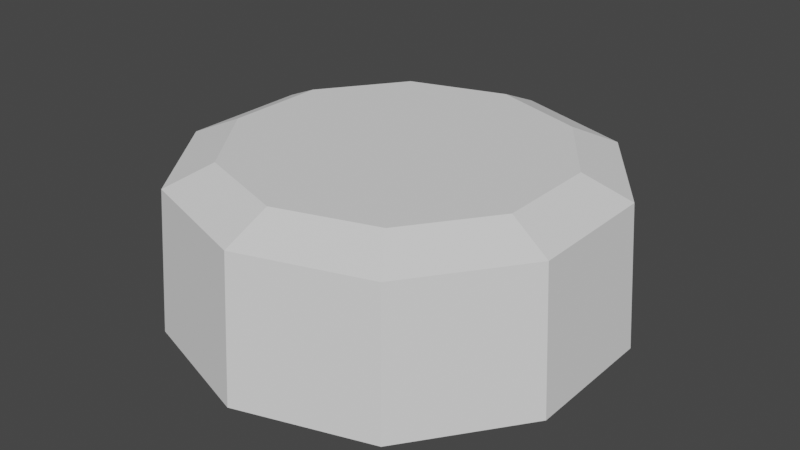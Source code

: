 # Source: turret_base.blend  (saved by Blender 2.80.41; exported with 4.5.12 LTS)
import bpy
from mathutils import Matrix  # noqa: F401  (used for matrix-valued properties, if any)

bpy.ops.wm.read_factory_settings(use_empty=True)
scene = bpy.context.scene
scene.name = 'Scene'

# ---- collections
col_collection = bpy.data.collections.new('Collection'); scene.collection.children.link(col_collection)

# ---- world
world_world = bpy.data.worlds.new('World'); scene.world = world_world
world_world.use_nodes = True; world_world.node_tree.nodes.clear()
_N = world_world.node_tree.nodes; _L = world_world.node_tree.links
n0 = _N.new('ShaderNodeOutputWorld'); n0.name = 'World Output'; n0.location = (300, 300)
n1 = _N.new('ShaderNodeBackground'); n1.name = 'Background'; n1.location = (10, 300)
n1.inputs[0].default_value = (0.05088, 0.05088, 0.05088, 1.0)
_L.new(n1.outputs[0], n0.inputs[0])
n0.is_active_output = True
world_world.color = (0.05088, 0.05088, 0.05088)
world_world.use_sun_shadow = False
world_world.sun_shadow_jitter_overblur = 0.0

# ---- meshes
me_icosphere = bpy.data.meshes.new('Icosphere')
me_icosphere.from_pydata([(-0.7931, 1.092, -1.435), (0.0, -1.287, -0.5681), (-0.7564, -1.041, -0.5681), (0.0, 1.287, -0.5681), (1.224, 0.3977, -0.5681), (-0.7564, 1.041, -0.5681), (-0.7931, -1.092, -1.435), (1.011e-09, 1.349, -1.435), (1.283, -0.4169, -1.435), (0.7564, -1.041, -0.5681), (-1.283, -0.4169, -1.435), (0.7931, -1.092, -1.435), (-1.224, -0.3977, -0.5681), (1.224, -0.3977, -0.5681), (0.7564, 1.041, -0.5681), (-1.224, 0.3977, -0.5681), (0.9511, -0.309, -0.4445), (0.9511, 0.309, -0.4445), (0.0, -1.0, -0.4445), (0.5878, -0.809, -0.4445), (-0.9511, -0.309, -0.4445), (-0.5878, -0.809, -0.4445), (-0.5878, 0.809, -0.4445), (-0.9511, 0.309, -0.4445), (0.5878, 0.809, -0.4445), (0.0, 1.0, -0.4445), (1.283, 0.4169, -1.435), (-1.283, 0.4169, -1.435), (1.011e-09, -1.349, -1.435), (0.7931, 1.092, -1.435)], [], [(15, 5, 0, 27), (8, 11, 28, 6, 10, 27, 0, 7, 29, 26), (18, 21, 2, 1), (23, 22, 5, 15), (12, 15, 27, 10), (3, 14, 29, 7), (19, 18, 1, 9), (1, 2, 6, 28), (21, 20, 12, 2), (22, 25, 3, 5), (24, 17, 4, 14), (17, 16, 13, 4), (20, 23, 15, 12), (25, 24, 14, 3), (5, 3, 7, 0), (9, 1, 28, 11), (2, 12, 10, 6), (4, 13, 8, 26), (13, 9, 11, 8), (14, 4, 26, 29), (16, 19, 9, 13), (19, 16, 17, 24, 25, 22, 23, 20, 21, 18)])
_uv = me_icosphere.uv_layers.new(name='UVMap')
_uv.uv.foreach_set('vector', [0.8399, 0.9109, 0.8363, 0.9061, 0.8411, 0.9042, 0.8426, 0.9066, 0.8487, 0.8989, 0.8503, 0.9013, 0.8501, 0.9042, 0.8482, 0.9066, 0.8454, 0.9076, 0.8426, 0.9066, 0.8411, 0.9042, 0.8412, 0.9012, 0.843, 0.8988, 0.8459, 0.898, 0.8586, 0.9068, 0.8536, 0.9136, 0.8515, 0.9106, 0.8551, 0.9056, 0.8378, 0.9139, 0.8328, 0.9071, 0.8363, 0.9061, 0.8399, 0.9109, 0.8458, 0.9127, 0.8399, 0.9109, 0.8426, 0.9066, 0.8454, 0.9076, 0.8362, 0.8999, 0.8397, 0.8949, 0.843, 0.8988, 0.8412, 0.9012, 0.8586, 0.8984, 0.8586, 0.9068, 0.8551, 0.9056, 0.8551, 0.8994, 0.8551, 0.9056, 0.8515, 0.9106, 0.8482, 0.9066, 0.8501, 0.9042, 0.8536, 0.9136, 0.8458, 0.9163, 0.8458, 0.9127, 0.8515, 0.9106, 0.8328, 0.9071, 0.8327, 0.8987, 0.8362, 0.8999, 0.8363, 0.9061, 0.8376, 0.8919, 0.8456, 0.8892, 0.8455, 0.8928, 0.8397, 0.8949, 0.8456, 0.8892, 0.8536, 0.8916, 0.8514, 0.8946, 0.8455, 0.8928, 0.8458, 0.9163, 0.8378, 0.9139, 0.8399, 0.9109, 0.8458, 0.9127, 0.8327, 0.8987, 0.8376, 0.8919, 0.8397, 0.8949, 0.8362, 0.8999, 0.8363, 0.9061, 0.8362, 0.8999, 0.8412, 0.9012, 0.8411, 0.9042, 0.8551, 0.8994, 0.8551, 0.9056, 0.8501, 0.9042, 0.8503, 0.9013, 0.8515, 0.9106, 0.8458, 0.9127, 0.8454, 0.9076, 0.8482, 0.9066, 0.8455, 0.8928, 0.8514, 0.8946, 0.8487, 0.8989, 0.8459, 0.898, 0.8514, 0.8946, 0.8551, 0.8994, 0.8503, 0.9013, 0.8487, 0.8989, 0.8397, 0.8949, 0.8455, 0.8928, 0.8459, 0.898, 0.843, 0.8988, 0.8536, 0.8916, 0.8586, 0.8984, 0.8551, 0.8994, 0.8514, 0.8946, 0.8247, 0.9153, 0.8299, 0.917, 0.8331, 0.9214, 0.8331, 0.9269, 0.8299, 0.9313, 0.8247, 0.933, 0.8195, 0.9313, 0.8163, 0.9269, 0.8163, 0.9214, 0.8195, 0.917])
me_icosphere.use_remesh_preserve_volume = False
me_icosphere.use_remesh_preserve_attributes = False
me_icosphere.use_mirror_vertex_groups = False
me_icosphere.update()

# ---- objects
ob_icosphere = bpy.data.objects.new('Icosphere', me_icosphere)

# ---- transforms, parenting, visibility, modifiers, constraints
ob_icosphere.location = (0.0, 0.0, 0.0)
ob_icosphere.lineart.crease_threshold = 0.0

# ---- collection membership
col_collection.objects.link(ob_icosphere)

# ---- scene / render settings (as saved in the file)
scene.frame_start = 1; scene.frame_end = 250; scene.frame_set(11)
scene.render.engine = 'BLENDER_EEVEE_NEXT'
scene.render.motion_blur_shutter = 1.0
scene.cycles.use_denoising = False
scene.cycles.samples = 128
scene.cycles.sampling_pattern = 'TABULATED_SOBOL'
scene.cycles.use_adaptive_sampling = False
scene.cycles.use_light_tree = False
scene.view_settings.view_transform = 'Filmic'
bpy.context.view_layer.update()

# ---- added for rendering (the .blend has no active camera and no usable light): camera, sun
cam_auto = bpy.data.cameras.new('AutoCamera')
cam_auto.lens = 50.0
cam_auto.sensor_width = 36.0
cam_auto.clip_end = 1000.0
ob_auto_camera = bpy.data.objects.new('AutoCamera', cam_auto)
scene.collection.objects.link(ob_auto_camera)
ob_auto_camera.location = (3.56535, -4.27842, 1.91271)
ob_auto_camera.rotation_euler = (1.09748, -7.21219e-08, 0.694738)
scene.camera = ob_auto_camera
light_auto_sun = bpy.data.lights.new('AutoSun', 'SUN')
light_auto_sun.energy = 3.0
light_auto_sun.angle = 0.0523599
ob_auto_sun = bpy.data.objects.new('AutoSun', light_auto_sun)
scene.collection.objects.link(ob_auto_sun)
ob_auto_sun.rotation_euler = (0.872665, 0.174533, 0.523599)
bpy.context.view_layer.update()
